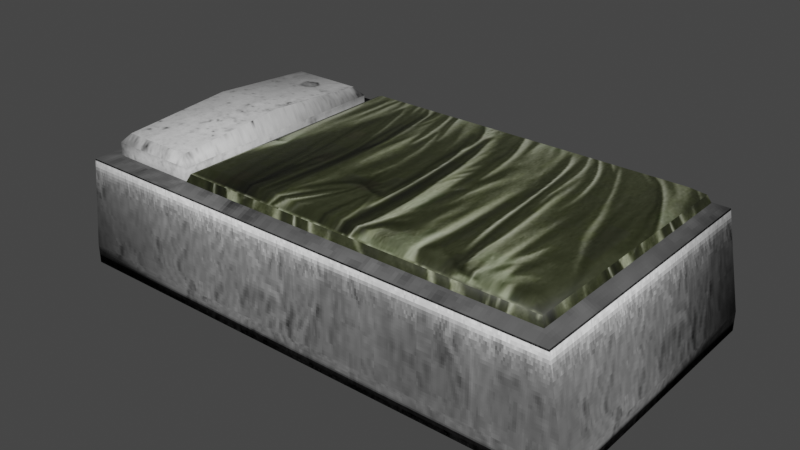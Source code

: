 # Source: bed.blend  (saved by Blender 3.4.6; exported with 4.5.12 LTS)
import bpy
from mathutils import Matrix  # noqa: F401  (used for matrix-valued properties, if any)

bpy.ops.wm.read_factory_settings(use_empty=True)
scene = bpy.context.scene
scene.name = 'Scene'

# ---- collections
col_collection = bpy.data.collections.new('Collection'); scene.collection.children.link(col_collection)

# ---- images (referenced by path relative to the original .blend; pixels are not part of the script)
import os
ASSET_DIR = os.environ.get("B2B_ASSET_DIR", "")  # directory of the original .blend (textures are referenced by path, not embedded)
HERE = os.path.dirname(os.path.abspath(__file__))  # packed textures are extracted next to this script under _unpacked/

def load_image(name, relpath, width, height, colorspace="sRGB"):
    """Load a texture the original file referenced (path relative to the .blend, or extracted next to this script)."""
    p = next((c for c in (os.path.join(HERE, relpath), os.path.join(ASSET_DIR, relpath)) if relpath and os.path.exists(c)), "")
    if p:
        img = bpy.data.images.load(p, check_existing=True)
        img.name = name
    else:  # same state as the original file: an image datablock whose file is absent (Cycles renders it pink)
        img = bpy.data.images.new(name, width, height)
        img.source = "FILE"
        img.filepath = "//" + (relpath or name)
    img.colorspace_settings.name = colorspace
    return img
img_scifi_wall3_jpg = load_image('scifi_wall3.jpg', '_unpacked/scifi_wall3.6a324064.jpg', 512, 512, 'sRGB')
img_green_sheets_png = load_image('green sheets.png', '_unpacked/green_sheets.665aa7f4.png', 363, 125, 'sRGB')
img_yellow_png = load_image('yellow.png', '_unpacked/yellow.d8486bff.png', 246, 264, 'sRGB')

# ---- materials (node trees are filled in below, after node groups)
mat_metal = bpy.data.materials.new('Metal')
mat_metal.alpha_threshold = 0.0
mat_metal.use_transparent_shadow = False
mat_metal.roughness = 0.5
mat_metal.line_color = (0.0, 0.0, 0.0, 1.0)
mat_bedsheets = bpy.data.materials.new('Bedsheets')
mat_bedsheets.use_transparent_shadow = False
mat_pillow = bpy.data.materials.new('Pillow')
mat_pillow.use_transparent_shadow = False

# ---- material node trees
mat_metal.use_nodes = True; mat_metal.node_tree.nodes.clear()
_N = mat_metal.node_tree.nodes; _L = mat_metal.node_tree.links
n0 = _N.new('ShaderNodeOutputMaterial'); n0.name = 'Material Output'; n0.location = (300, 300)
n1 = _N.new('ShaderNodeBsdfPrincipled'); n1.name = 'Principled BSDF'; n1.location = (10, 300)
n1.distribution = 'GGX'
n1.subsurface_method = 'RANDOM_WALK_SKIN'
n1.inputs[2].default_value = 0.0
n1.inputs[3].default_value = 1.45
n1.inputs[13].default_value = 0.0
n1.inputs[27].default_value = (0.0, 0.0, 0.0, 1.0)
n1.inputs[28].default_value = 1.0
n2 = _N.new('ShaderNodeTexImage'); n2.name = 'Image Texture'; n2.location = (-309, 299)
n2.image = img_scifi_wall3_jpg
n2.interpolation = 'Closest'
_L.new(n1.outputs[0], n0.inputs[0])
_L.new(n2.outputs[0], n1.inputs[0])
n0.is_active_output = True
mat_bedsheets.use_nodes = True; mat_bedsheets.node_tree.nodes.clear()
_N = mat_bedsheets.node_tree.nodes; _L = mat_bedsheets.node_tree.links
n0 = _N.new('ShaderNodeBsdfPrincipled'); n0.name = 'Principled BSDF'; n0.location = (10, 300)
n0.distribution = 'GGX'
n0.subsurface_method = 'RANDOM_WALK_SKIN'
n0.inputs[3].default_value = 1.45
n0.inputs[27].default_value = (0.0, 0.0, 0.0, 1.0)
n0.inputs[28].default_value = 1.0
n1 = _N.new('ShaderNodeOutputMaterial'); n1.name = 'Material Output'; n1.location = (300, 300)
n2 = _N.new('ShaderNodeTexImage'); n2.name = 'Image Texture'; n2.location = (-339, 183)
n2.image = img_green_sheets_png
_L.new(n0.outputs[0], n1.inputs[0])
_L.new(n2.outputs[0], n0.inputs[0])
n1.is_active_output = True
mat_pillow.use_nodes = True; mat_pillow.node_tree.nodes.clear()
_N = mat_pillow.node_tree.nodes; _L = mat_pillow.node_tree.links
n0 = _N.new('ShaderNodeBsdfPrincipled'); n0.name = 'Principled BSDF'; n0.location = (10, 300)
n0.distribution = 'GGX'
n0.subsurface_method = 'RANDOM_WALK_SKIN'
n0.inputs[3].default_value = 1.45
n0.inputs[27].default_value = (0.0, 0.0, 0.0, 1.0)
n0.inputs[28].default_value = 1.0
n1 = _N.new('ShaderNodeOutputMaterial'); n1.name = 'Material Output'; n1.location = (300, 300)
n2 = _N.new('ShaderNodeTexImage'); n2.name = 'Image Texture'; n2.location = (-385, 264)
n2.image = img_yellow_png
_L.new(n0.outputs[0], n1.inputs[0])
_L.new(n2.outputs[0], n0.inputs[0])
n1.is_active_output = True

# ---- world
world_world = bpy.data.worlds.new('World'); scene.world = world_world
world_world.use_nodes = True; world_world.node_tree.nodes.clear()
_N = world_world.node_tree.nodes; _L = world_world.node_tree.links
n0 = _N.new('ShaderNodeOutputWorld'); n0.name = 'World Output'; n0.location = (300, 300)
n1 = _N.new('ShaderNodeBackground'); n1.name = 'Background'; n1.location = (10, 300)
n1.inputs[0].default_value = (0.05088, 0.05088, 0.05088, 1.0)
_L.new(n1.outputs[0], n0.inputs[0])
n0.is_active_output = True
world_world.color = (0.05088, 0.05088, 0.05088)
world_world.use_sun_shadow = False
world_world.sun_shadow_jitter_overblur = 0.0

# ---- meshes
me_cube_001 = bpy.data.meshes.new('Cube.001')
me_cube_001.from_pydata([(-4.225, -2.245, -1.0), (-3.794, -1.906, 0.8349), (-4.225, 2.245, -1.0), (-3.794, 1.906, 0.8349), (4.287, -2.245, -1.0), (3.794, -2.046, 0.9274), (4.287, 2.245, -1.0), (3.794, 2.046, 0.9274), (-2.324, 2.245, -1.0), (-2.324, 1.906, 0.8349), (-2.324, -2.245, -1.0), (-2.324, -1.906, 0.8349), (-4.225, -2.245, -0.685), (-4.225, 2.245, -0.685), (4.287, 2.245, -0.685), (4.287, -2.245, -0.685), (-2.324, -2.245, -0.685), (-2.324, 2.245, -0.685), (-3.994, -2.245, 0.8349), (-3.994, 2.245, 0.8349), (-2.324, 2.245, 0.8349), (3.994, 2.245, 0.8349), (3.994, -2.245, 0.8349), (-2.324, -2.245, 0.8349), (-2.324, 1.906, 1.044), (-2.462, 1.799, 1.19), (-2.462, -1.799, 1.19), (-2.324, -1.906, 1.044), (-3.794, -1.906, 1.044), (-3.657, -1.799, 1.19), (-3.657, 1.799, 1.19), (-3.794, 1.906, 1.044), (-2.166, -2.046, 0.9274), (-2.166, 2.046, 0.9274), (-2.11, 2.0, 1.049), (-1.891, 1.848, 1.154), (3.52, 1.848, 1.154), (3.739, 2.0, 1.049), (3.52, -1.848, 1.154), (3.739, -2.0, 1.049), (-1.891, -1.848, 1.154), (-2.11, -2.0, 1.049), (-3.657, 0.02657, 1.327), (-2.462, 0.02657, 1.327)], [], [(12, 18, 19, 13), (17, 20, 21, 14), (14, 21, 22, 15), (16, 23, 18, 12), (8, 6, 4, 10), (3, 1, 28, 31), (5, 7, 37, 39), (2, 8, 10, 0), (15, 22, 23, 16), (13, 19, 20, 17), (2, 13, 17, 8), (4, 15, 16, 10), (10, 16, 12, 0), (6, 14, 15, 4), (8, 17, 14, 6), (0, 12, 13, 2), (1, 3, 19, 18), (9, 33, 7, 21, 20), (7, 5, 22, 21), (11, 1, 18, 23), (3, 9, 20, 19), (5, 32, 11, 23, 22), (9, 3, 31, 24), (25, 30, 42, 43), (1, 11, 27, 28), (25, 43, 26, 27, 24), (29, 42, 30, 31, 28), (26, 29, 28, 27), (30, 25, 24, 31), (11, 9, 24, 27), (33, 32, 41, 34), (32, 33, 9, 11), (7, 33, 34, 37), (32, 5, 39, 41), (35, 36, 37, 34), (36, 38, 39, 37), (38, 40, 41, 39), (40, 35, 34, 41), (36, 35, 40, 38), (43, 42, 29, 26)])
me_cube_001.polygons.foreach_set('use_smooth', [True] * 40)
me_cube_001.polygons.foreach_set('material_index', [0, 0, 0, 0, 0, 2, 1, 0, 0, 0, 0, 0, 0, 0, 0, 0, 0, 0, 0, 0, 0, 0, 2, 2, 2, 2, 2, 2, 2, 2, 1, 2, 1, 1, 1, 1, 1, 1, 1, 2])
_uv = me_cube_001.uv_layers.new(name='UVMap')
_uv.uv.foreach_set('vector', [0.1895, 0.9447, 0.1895, 1.001, 0.4985, 1.001, 0.4985, 0.9447, 0.2541, 0.9447, 0.2541, 1.001, 0.6888, 1.001, 0.709, 0.9447, 0.4985, 0.9447, 0.4985, 1.001, 0.1895, 1.001, 0.1895, 0.9447, 0.2541, 0.9447, 0.2541, 1.001, 0.1392, 1.001, 0.1233, 0.9447, 0.3465, 0.7638, 1.123, 0.7638, 1.123, 0.2362, 0.3465, 0.2362, 0.9115, 0.6426, 0.158, 0.6426, 0.158, 0.6836, 0.9115, 0.6836, 0.2821, 0.384, 0.7727, 0.384, 0.7671, 0.4715, 0.2876, 0.4715, 0.1232, 0.7638, 0.3465, 0.7638, 0.3465, 0.2362, 0.1232, 0.2362, 0.709, 0.9447, 0.6888, 1.001, 0.2541, 1.001, 0.2541, 0.9447, 0.1233, 0.9447, 0.1392, 1.001, 0.2541, 1.001, 0.2541, 0.9447, 0.1233, 0.9185, 0.1233, 0.9402, 0.2541, 0.9402, 0.2541, 0.9185, 0.709, 0.9185, 0.709, 0.9402, 0.2541, 0.9402, 0.2541, 0.9185, 0.2541, 0.9185, 0.2541, 0.9402, 0.1233, 0.9402, 0.1233, 0.9185, 0.4985, 0.9185, 0.4985, 0.9402, 0.1895, 0.9402, 0.1895, 0.9185, 0.2541, 0.9185, 0.2541, 0.9402, 0.709, 0.9402, 0.709, 0.9185, 0.1895, 0.9185, 0.1895, 0.9402, 0.4985, 0.9402, 0.4985, 0.9185, 0.2424, 0.7359, 0.2424, 0.8696, 0.2359, 0.8761, 0.2359, 0.7294, 0.3849, 0.7844, 0.3901, 0.7844, 0.5848, 0.7844, 0.5913, 0.7909, 0.3849, 0.7909, 0.4903, 0.8696, 0.4903, 0.7359, 0.4968, 0.7294, 0.4968, 0.8761, 0.2904, 0.7359, 0.2424, 0.7359, 0.2359, 0.7294, 0.2904, 0.7294, 0.3369, 0.7844, 0.3849, 0.7844, 0.3849, 0.7909, 0.3304, 0.7909, 0.4903, 0.7359, 0.2956, 0.7359, 0.2904, 0.7359, 0.2904, 0.7294, 0.4968, 0.7294, 0.2941, 0.6426, 0.02338, 0.6426, 0.02338, 0.6836, 0.2941, 0.6836, 0.6561, 0.8609, 0.4228, 0.8609, 0.4228, 0.4925, 0.6561, 0.4925, 0.02338, 0.6426, 0.2941, 0.6426, 0.2941, 0.6836, 0.02338, 0.6836, 0.2787, 0.9495, 0.2787, 0.5708, 0.2787, 0.1808, 0.2941, 0.1644, 0.2941, 0.966, 0.03883, 0.1808, 0.03883, 0.5708, 0.03883, 0.9495, 0.02338, 0.966, 0.02338, 0.1644, 0.2787, 0.1808, 0.03883, 0.1808, 0.02338, 0.1644, 0.2941, 0.1644, 0.03883, 0.9495, 0.2787, 0.9495, 0.2941, 0.966, 0.02338, 0.966, 0.158, 0.6426, 0.9115, 0.6426, 0.9115, 0.6836, 0.158, 0.6836, 0.7727, 0.384, 0.2821, 0.384, 0.2876, 0.4715, 0.7671, 0.4715, 0.3651, 0.2596, 0.3651, 0.7404, 0.3465, 0.7404, 0.3465, 0.2596, 1.104, 0.384, 0.3897, 0.384, 0.3964, 0.4715, 1.098, 0.4715, 0.3897, 0.384, 1.104, 0.384, 1.098, 0.4715, 0.3964, 0.4715, 0.1581, 0.9644, 0.8068, 0.9644, 0.833, 1.003, 0.1318, 1.003, 0.8068, 0.9644, 0.8068, 0.03457, 0.833, -0.003635, 0.833, 1.003, 0.8068, 0.03457, 0.1581, 0.03457, 0.1318, -0.003635, 0.833, -0.003635, 0.1581, 0.03457, 0.1581, 0.9644, 0.1318, 1.003, 0.1318, -0.003635, 0.8068, 0.9644, 0.1581, 0.9644, 0.1581, 0.03457, 0.8068, 0.03457, 0.6561, 0.4925, 0.4228, 0.4925, 0.4228, 0.1131, 0.6561, 0.1131])
me_cube_001.materials.append(mat_metal)
me_cube_001.materials.append(mat_bedsheets)
me_cube_001.materials.append(mat_pillow)
me_cube_001.update()

# ---- objects
ob_cube = bpy.data.objects.new('Cube', me_cube_001)

# ---- transforms, parenting, visibility, modifiers, constraints
ob_cube.location = (0.0, 0.0, 0.0)

# ---- collection membership
col_collection.objects.link(ob_cube)

# ---- scene / render settings (as saved in the file)
scene.frame_start = 1; scene.frame_end = 250; scene.frame_set(1)
scene.render.engine = 'BLENDER_EEVEE_NEXT'
scene.cycles.sampling_pattern = 'TABULATED_SOBOL'
scene.cycles.use_light_tree = False
scene.view_settings.view_transform = 'Filmic'
bpy.context.view_layer.update()

# ---- added for rendering (the .blend has no active camera and no usable light): camera, sun
cam_auto = bpy.data.cameras.new('AutoCamera')
cam_auto.lens = 50.0
cam_auto.sensor_width = 36.0
cam_auto.clip_end = 1000.0
ob_auto_camera = bpy.data.objects.new('AutoCamera', cam_auto)
scene.collection.objects.link(ob_auto_camera)
ob_auto_camera.location = (9.19153, -10.9927, 7.4921)
ob_auto_camera.rotation_euler = (1.09748, -7.21219e-08, 0.694738)
scene.camera = ob_auto_camera
light_auto_sun = bpy.data.lights.new('AutoSun', 'SUN')
light_auto_sun.energy = 3.0
light_auto_sun.angle = 0.0523599
ob_auto_sun = bpy.data.objects.new('AutoSun', light_auto_sun)
scene.collection.objects.link(ob_auto_sun)
ob_auto_sun.rotation_euler = (0.872665, 0.174533, 0.523599)
bpy.context.view_layer.update()
